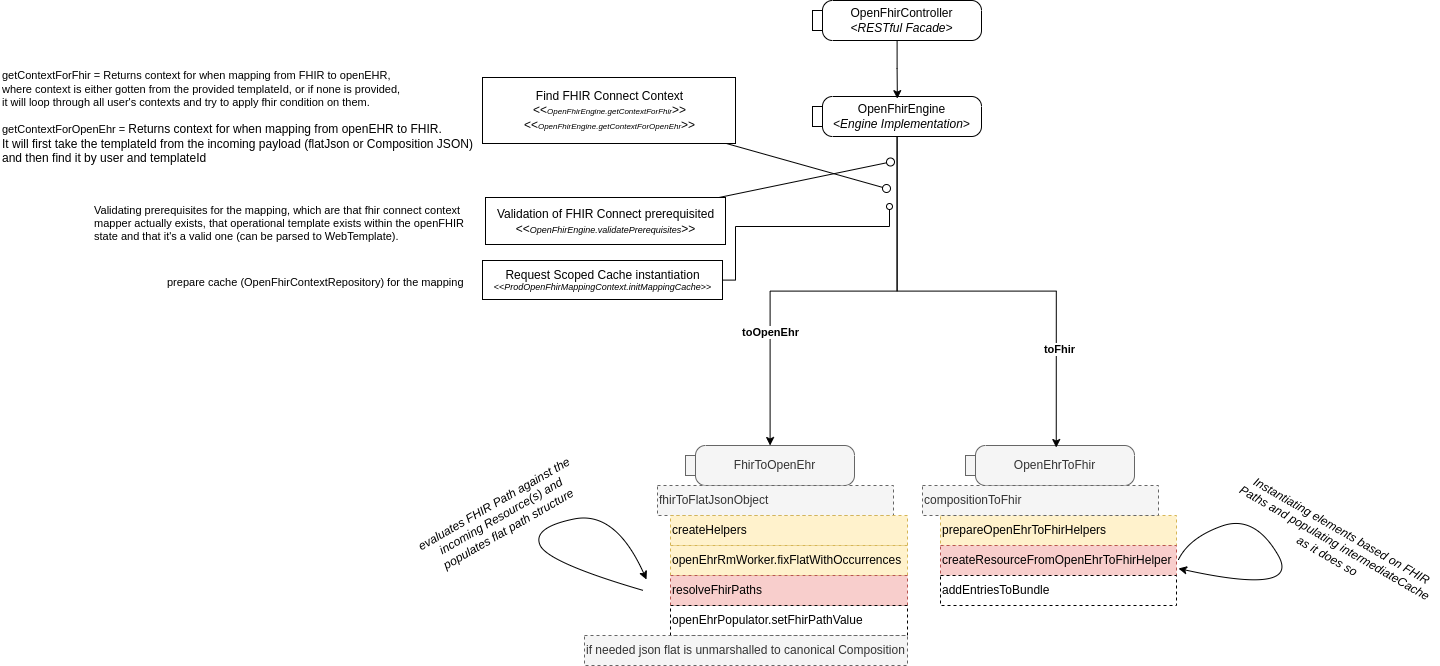

The diagram above was exported from draw.io. Its source (the exported page's mxGraphModel, read from the mxfile embedded in the PNG):
<mxGraphModel dx="3996" dy="2850" grid="0" gridSize="10" guides="1" tooltips="1" connect="1" arrows="1" fold="1" page="1" pageScale="1" pageWidth="850" pageHeight="1100" math="0" shadow="0">
  <root>
    <mxCell id="0" />
    <mxCell id="1" parent="0" />
    <mxCell id="2" value="prepareOpenEhrToFhirHelpers" style="shape=partialRectangle;html=1;top=1;align=left;dashed=1;fillColor=#fff2cc;strokeColor=#d6b656;" vertex="1" parent="1">
      <mxGeometry x="443" y="463" width="236" height="30" as="geometry" />
    </mxCell>
    <mxCell id="3" value="OpenFhirController&lt;div&gt;&lt;i&gt;&amp;lt;RESTful Facade&amp;gt;&lt;/i&gt;&lt;/div&gt;" style="shape=mxgraph.uml25.action;html=1;align=center;verticalAlign=middle;absoluteArcSize=1;arcSize=10;dashed=0;spacingLeft=10;flipH=1;whiteSpace=wrap;" vertex="1" parent="1">
      <mxGeometry x="315" y="-52" width="169" height="40" as="geometry" />
    </mxCell>
    <mxCell id="4" style="edgeStyle=orthogonalEdgeStyle;rounded=0;orthogonalLoop=1;jettySize=auto;html=1;" edge="1" source="6" target="7" parent="1">
      <mxGeometry relative="1" as="geometry" />
    </mxCell>
    <mxCell id="5" value="toOpenEhr" style="edgeLabel;html=1;align=center;verticalAlign=middle;resizable=0;points=[];fontStyle=1" vertex="1" connectable="0" parent="4">
      <mxGeometry x="0.4762" y="-1" relative="1" as="geometry">
        <mxPoint as="offset" />
      </mxGeometry>
    </mxCell>
    <mxCell id="6" value="OpenFhirEngine&lt;div&gt;&lt;i&gt;&amp;lt;Engine Implementation&amp;gt;&lt;/i&gt;&lt;/div&gt;" style="shape=mxgraph.uml25.action;html=1;align=center;verticalAlign=middle;absoluteArcSize=1;arcSize=10;dashed=0;spacingLeft=10;flipH=1;whiteSpace=wrap;" vertex="1" parent="1">
      <mxGeometry x="315" y="44" width="169" height="40" as="geometry" />
    </mxCell>
    <mxCell id="7" value="FhirToOpenEhr" style="shape=mxgraph.uml25.action;html=1;align=center;verticalAlign=middle;absoluteArcSize=1;arcSize=10;dashed=0;spacingLeft=10;flipH=1;whiteSpace=wrap;fillColor=#f5f5f5;fontColor=#333333;strokeColor=#666666;" vertex="1" parent="1">
      <mxGeometry x="188" y="393" width="169" height="40" as="geometry" />
    </mxCell>
    <mxCell id="8" value="OpenEhrToFhir" style="shape=mxgraph.uml25.action;html=1;align=center;verticalAlign=middle;absoluteArcSize=1;arcSize=10;dashed=0;spacingLeft=10;flipH=1;whiteSpace=wrap;fillColor=#f5f5f5;fontColor=#333333;strokeColor=#666666;" vertex="1" parent="1">
      <mxGeometry x="468" y="393" width="169" height="40" as="geometry" />
    </mxCell>
    <mxCell id="9" style="edgeStyle=orthogonalEdgeStyle;rounded=0;orthogonalLoop=1;jettySize=auto;html=1;entryX=0.498;entryY=0.054;entryDx=0;entryDy=0;entryPerimeter=0;" edge="1" source="3" target="6" parent="1">
      <mxGeometry relative="1" as="geometry" />
    </mxCell>
    <mxCell id="10" value="toFhir" style="edgeStyle=orthogonalEdgeStyle;rounded=0;orthogonalLoop=1;jettySize=auto;html=1;entryX=0.463;entryY=0.051;entryDx=0;entryDy=0;entryPerimeter=0;fontStyle=1" edge="1" source="6" target="8" parent="1">
      <mxGeometry x="0.5789" y="3" relative="1" as="geometry">
        <mxPoint as="offset" />
      </mxGeometry>
    </mxCell>
    <mxCell id="11" value="Validation of FHIR&amp;nbsp;&lt;span style=&quot;background-color: initial;&quot;&gt;Connect prerequisited&lt;/span&gt;&lt;div&gt;&amp;lt;&amp;lt;&lt;i&gt;&lt;font style=&quot;font-size: 9px;&quot;&gt;OpenFhirEngine.validatePrerequisites&lt;/font&gt;&lt;/i&gt;&amp;gt;&amp;gt;&lt;/div&gt;" style="html=1;rounded=0;" vertex="1" parent="1">
      <mxGeometry x="-12" y="145" width="240" height="47" as="geometry" />
    </mxCell>
    <mxCell id="12" value="" style="endArrow=none;html=1;rounded=0;align=center;verticalAlign=top;endFill=0;labelBackgroundColor=none;endSize=2;" edge="1" source="11" target="13" parent="1">
      <mxGeometry relative="1" as="geometry" />
    </mxCell>
    <mxCell id="13" value="" style="ellipse;html=1;fontSize=11;align=center;fillColor=none;points=[];aspect=fixed;resizable=0;verticalAlign=bottom;labelPosition=center;verticalLabelPosition=top;flipH=1;" vertex="1" parent="1">
      <mxGeometry x="389" y="105.5" width="8" height="8" as="geometry" />
    </mxCell>
    <mxCell id="14" style="edgeStyle=orthogonalEdgeStyle;rounded=0;orthogonalLoop=1;jettySize=auto;html=1;endArrow=oval;endFill=0;" edge="1" source="15" parent="1">
      <mxGeometry relative="1" as="geometry">
        <mxPoint x="392" y="154" as="targetPoint" />
        <Array as="points">
          <mxPoint x="238" y="227" />
          <mxPoint x="238" y="174" />
          <mxPoint x="392" y="174" />
        </Array>
      </mxGeometry>
    </mxCell>
    <mxCell id="15" value="&lt;div&gt;Request Scoped Cache instantiation&lt;/div&gt;&lt;div style=&quot;text-align: left; font-size: 9px;&quot;&gt;&amp;lt;&amp;lt;&lt;i&gt;&lt;span style=&quot;text-align: left; text-wrap: wrap; background-color: initial;&quot;&gt;ProdOpenFhirMappingContext.&lt;/span&gt;&lt;span style=&quot;background-color: initial; text-wrap: wrap;&quot;&gt;initMappingCache&lt;/span&gt;&lt;/i&gt;&lt;span style=&quot;background-color: initial;&quot;&gt;&amp;gt;&amp;gt;&lt;/span&gt;&lt;/div&gt;" style="html=1;rounded=0;" vertex="1" parent="1">
      <mxGeometry x="-15" y="208" width="240" height="39" as="geometry" />
    </mxCell>
    <mxCell id="16" value="&lt;div style=&quot;font-size: 11px;&quot;&gt;&lt;font style=&quot;font-size: 11px;&quot;&gt;Validating prerequisites for the mapping, which are that fhir connect context&lt;/font&gt;&lt;/div&gt;&lt;div style=&quot;font-size: 11px;&quot;&gt;&lt;font style=&quot;font-size: 11px;&quot;&gt;mapper actually exists, that&amp;nbsp;&lt;span style=&quot;background-color: initial;&quot;&gt;operational template exists within the openFHIR&lt;/span&gt;&lt;/font&gt;&lt;/div&gt;&lt;div style=&quot;font-size: 11px;&quot;&gt;&lt;span style=&quot;background-color: initial;&quot;&gt;&lt;font style=&quot;font-size: 11px;&quot;&gt;state and that it's a valid one (can be parsed to WebTemplate).&lt;/font&gt;&lt;/span&gt;&lt;/div&gt;" style="text;html=1;align=left;verticalAlign=middle;resizable=0;points=[];autosize=1;strokeColor=none;fillColor=none;" vertex="1" parent="1">
      <mxGeometry x="-405" y="145" width="388" height="52" as="geometry" />
    </mxCell>
    <mxCell id="17" value="&lt;div style=&quot;&quot;&gt;&lt;span style=&quot;font-size: 11px; background-color: initial;&quot;&gt;prepare cache (OpenFhirContextRepository) for the mapping&lt;/span&gt;&lt;br&gt;&lt;/div&gt;" style="text;html=1;align=left;verticalAlign=middle;resizable=0;points=[];autosize=1;strokeColor=none;fillColor=none;" vertex="1" parent="1">
      <mxGeometry x="-332" y="217" width="315" height="26" as="geometry" />
    </mxCell>
    <mxCell id="18" value="&lt;div style=&quot;font-size: 11px;&quot;&gt;getContextForFhir =&amp;nbsp;&lt;span style=&quot;background-color: initial;&quot;&gt;Returns context for when mapping from FHIR to openEHR,&lt;/span&gt;&lt;/div&gt;&lt;div style=&quot;font-size: 11px;&quot;&gt;&lt;span style=&quot;background-color: initial;&quot;&gt;where context is either gotten from the provided&amp;nbsp;&lt;/span&gt;&lt;span style=&quot;background-color: initial;&quot;&gt;templateId, or if none is provided,&lt;/span&gt;&lt;/div&gt;&lt;div style=&quot;font-size: 11px;&quot;&gt;&lt;span style=&quot;background-color: initial;&quot;&gt;it will loop through all user's contexts and try to apply&lt;/span&gt;&lt;span style=&quot;background-color: initial;&quot;&gt;&amp;nbsp;fhir condition on them.&lt;/span&gt;&lt;/div&gt;&lt;div style=&quot;font-size: 11px;&quot;&gt;&lt;span style=&quot;background-color: initial;&quot;&gt;&lt;br&gt;&lt;/span&gt;&lt;/div&gt;&lt;div style=&quot;&quot;&gt;&lt;span style=&quot;background-color: initial;&quot;&gt;&lt;span style=&quot;font-size: 11px;&quot;&gt;getContextForOpenEhr =&amp;nbsp;&lt;/span&gt;&lt;/span&gt;&lt;span style=&quot;background-color: initial;&quot;&gt;Returns context for when mapping from openEHR to FHIR.&lt;/span&gt;&lt;/div&gt;&lt;div style=&quot;&quot;&gt;&lt;span style=&quot;background-color: initial;&quot;&gt;It will first take the templateId from the incoming&amp;nbsp;&lt;/span&gt;&lt;span style=&quot;background-color: initial;&quot;&gt;payload (flatJson or Composition JSON)&lt;/span&gt;&lt;/div&gt;&lt;div style=&quot;&quot;&gt;&lt;span style=&quot;background-color: initial;&quot;&gt;and then find it by user and templateId&lt;/span&gt;&lt;/div&gt;&lt;div style=&quot;font-size: 11px;&quot;&gt;&lt;span style=&quot;background-color: initial;&quot;&gt;&lt;br&gt;&lt;/span&gt;&lt;/div&gt;&lt;div style=&quot;font-size: 11px;&quot;&gt;&lt;span style=&quot;background-color: initial;&quot;&gt;&lt;br&gt;&lt;/span&gt;&lt;/div&gt;" style="text;html=1;align=left;verticalAlign=middle;resizable=0;points=[];autosize=1;strokeColor=none;fillColor=none;" vertex="1" parent="1">
      <mxGeometry x="-497" y="11" width="489" height="134" as="geometry" />
    </mxCell>
    <mxCell id="19" value="fhirToFlatJsonObject" style="shape=partialRectangle;html=1;top=1;align=left;dashed=1;fillColor=#f5f5f5;fontColor=#333333;strokeColor=#666666;" vertex="1" parent="1">
      <mxGeometry x="160" y="433" width="236" height="30" as="geometry" />
    </mxCell>
    <mxCell id="20" value="createHelpers" style="shape=partialRectangle;html=1;top=1;align=left;dashed=1;fillColor=#fff2cc;strokeColor=#d6b656;" vertex="1" parent="1">
      <mxGeometry x="173" y="463" width="237" height="30" as="geometry" />
    </mxCell>
    <mxCell id="21" value="openEhrRmWorker.fixFlatWithOccurrences" style="shape=partialRectangle;html=1;top=1;align=left;dashed=1;fillColor=#fff2cc;strokeColor=#d6b656;" vertex="1" parent="1">
      <mxGeometry x="173" y="493" width="237" height="30" as="geometry" />
    </mxCell>
    <mxCell id="22" value="resolveFhirPaths" style="shape=partialRectangle;html=1;top=1;align=left;dashed=1;fillColor=#f8cecc;strokeColor=#b85450;" vertex="1" parent="1">
      <mxGeometry x="173" y="523" width="237" height="30" as="geometry" />
    </mxCell>
    <mxCell id="23" value="openEhrPopulator.setFhirPathValue" style="shape=partialRectangle;html=1;top=1;align=left;dashed=1;" vertex="1" parent="1">
      <mxGeometry x="173" y="553" width="237" height="30" as="geometry" />
    </mxCell>
    <mxCell id="24" value="compositionToFhir" style="shape=partialRectangle;html=1;top=1;align=left;dashed=1;fillColor=#f5f5f5;fontColor=#333333;strokeColor=#666666;" vertex="1" parent="1">
      <mxGeometry x="425" y="433" width="236" height="30" as="geometry" />
    </mxCell>
    <mxCell id="25" value="createResourceFromOpenEhrToFhirHelper" style="shape=partialRectangle;html=1;top=1;align=left;dashed=1;fillColor=#f8cecc;strokeColor=#b85450;" vertex="1" parent="1">
      <mxGeometry x="443" y="493" width="236" height="30" as="geometry" />
    </mxCell>
    <mxCell id="26" value="addEntriesToBundle" style="shape=partialRectangle;html=1;top=1;align=left;dashed=1;" vertex="1" parent="1">
      <mxGeometry x="443" y="523" width="236" height="30" as="geometry" />
    </mxCell>
    <mxCell id="27" value="" style="curved=1;endArrow=classic;html=1;rounded=0;" edge="1" parent="1">
      <mxGeometry width="50" height="50" relative="1" as="geometry">
        <mxPoint x="681" y="507" as="sourcePoint" />
        <mxPoint x="681" y="516" as="targetPoint" />
        <Array as="points">
          <mxPoint x="692" y="485" />
          <mxPoint x="757" y="462" />
          <mxPoint x="804" y="543" />
        </Array>
      </mxGeometry>
    </mxCell>
    <mxCell id="28" value="Instantiating elements based on FHIR Paths and populating intermediateCache as it does so" style="text;html=1;align=center;verticalAlign=middle;whiteSpace=wrap;rounded=0;fontStyle=2;rotation=30;" vertex="1" parent="1">
      <mxGeometry x="728" y="476" width="219" height="30" as="geometry" />
    </mxCell>
    <mxCell id="29" value="" style="curved=1;endArrow=classic;html=1;rounded=0;" edge="1" parent="1">
      <mxGeometry width="50" height="50" relative="1" as="geometry">
        <mxPoint x="146" y="538" as="sourcePoint" />
        <mxPoint x="149" y="527" as="targetPoint" />
        <Array as="points">
          <mxPoint x="50" y="510" />
          <mxPoint x="35" y="475" />
          <mxPoint x="118" y="458" />
        </Array>
      </mxGeometry>
    </mxCell>
    <mxCell id="30" value="&lt;i&gt;evaluates FHIR Path against the incoming Resource(s) and populates flat path structure&lt;/i&gt;" style="text;html=1;align=center;verticalAlign=middle;whiteSpace=wrap;rounded=0;rotation=-30;" vertex="1" parent="1">
      <mxGeometry x="-86" y="449" width="180" height="30" as="geometry" />
    </mxCell>
    <mxCell id="31" value="&lt;div&gt;Find FHIR Connect Context&lt;/div&gt;&lt;div&gt;&amp;lt;&amp;lt;&lt;i&gt;&lt;font style=&quot;font-size: 8px;&quot;&gt;OpenFhirEngine.getContextForFhir&lt;/font&gt;&lt;/i&gt;&amp;gt;&amp;gt;&lt;/div&gt;&amp;lt;&amp;lt;&lt;i&gt;&lt;font style=&quot;font-size: 8px;&quot;&gt;OpenFhirEngine.getContextForOpenEhr&lt;/font&gt;&lt;/i&gt;&amp;gt;&amp;gt;" style="html=1;rounded=0;" vertex="1" parent="1">
      <mxGeometry x="-15" y="25" width="253" height="66" as="geometry" />
    </mxCell>
    <mxCell id="32" value="" style="endArrow=none;html=1;rounded=0;align=center;verticalAlign=top;endFill=0;labelBackgroundColor=none;endSize=2;" edge="1" source="31" target="33" parent="1">
      <mxGeometry relative="1" as="geometry" />
    </mxCell>
    <mxCell id="33" value="" style="ellipse;html=1;fontSize=11;align=center;fillColor=none;points=[];aspect=fixed;resizable=0;verticalAlign=bottom;labelPosition=center;verticalLabelPosition=top;flipH=1;" vertex="1" parent="1">
      <mxGeometry x="385" y="132" width="8" height="8" as="geometry" />
    </mxCell>
    <mxCell id="34" value="if needed json flat is unmarshalled to canonical Composition" style="shape=partialRectangle;html=1;top=1;align=left;dashed=1;fillColor=#f5f5f5;fontColor=#333333;strokeColor=#666666;" vertex="1" parent="1">
      <mxGeometry x="87" y="583" width="323" height="30" as="geometry" />
    </mxCell>
  </root>
</mxGraphModel>